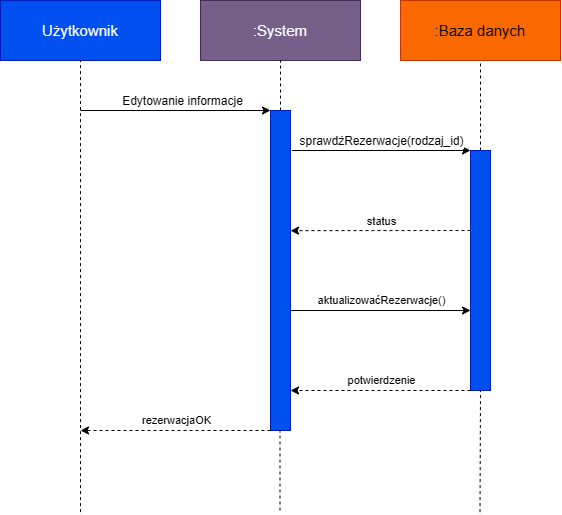

The diagram above was exported from draw.io. Its source (the exported page's mxGraphModel, read from the mxfile embedded in the PNG):
<mxGraphModel dx="858" dy="507" grid="1" gridSize="10" guides="1" tooltips="1" connect="1" arrows="1" fold="1" page="1" pageScale="1" pageWidth="827" pageHeight="1169" math="0" shadow="0">
  <root>
    <mxCell id="0" />
    <mxCell id="1" parent="0" />
    <mxCell id="3omOYRrRf-EG7SIV00Yj-1" parent="1" style="rounded=0;whiteSpace=wrap;html=1;fillColor=#0050ef;fontColor=light-dark(#FFFFFF,#FFFFFF);strokeColor=#001DBC;fontSize=15;" value="Użytkownik" vertex="1">
      <mxGeometry height="60" width="160" x="120" y="50" as="geometry" />
    </mxCell>
    <mxCell id="3omOYRrRf-EG7SIV00Yj-2" parent="1" style="rounded=0;whiteSpace=wrap;html=1;fillColor=#76608a;fontColor=light-dark(#FFFFFF,#FFFFFF);strokeColor=#432D57;fontSize=15;" value=":System" vertex="1">
      <mxGeometry height="60" width="160" x="320" y="50" as="geometry" />
    </mxCell>
    <mxCell id="3omOYRrRf-EG7SIV00Yj-3" parent="1" style="rounded=0;whiteSpace=wrap;html=1;fillColor=#fa6800;fontColor=#000000;strokeColor=#C73500;fontSize=15;" value=":Baza danych" vertex="1">
      <mxGeometry height="60" width="160" x="520" y="50" as="geometry" />
    </mxCell>
    <mxCell id="3omOYRrRf-EG7SIV00Yj-6" edge="1" parent="1" style="endArrow=none;dashed=1;html=1;rounded=0;entryX=0.5;entryY=1;entryDx=0;entryDy=0;" target="3omOYRrRf-EG7SIV00Yj-1" value="">
      <mxGeometry height="50" relative="1" width="50" as="geometry">
        <mxPoint x="200" y="561.5999755859375" as="sourcePoint" />
        <mxPoint x="440" y="190" as="targetPoint" />
      </mxGeometry>
    </mxCell>
    <mxCell id="3omOYRrRf-EG7SIV00Yj-7" edge="1" parent="1" source="3omOYRrRf-EG7SIV00Yj-8" style="endArrow=none;dashed=1;html=1;rounded=0;entryX=0.5;entryY=1;entryDx=0;entryDy=0;exitX=0.5;exitY=0;exitDx=0;exitDy=0;" target="3omOYRrRf-EG7SIV00Yj-2" value="">
      <mxGeometry height="50" relative="1" width="50" as="geometry">
        <mxPoint x="400" y="561.5999755859375" as="sourcePoint" />
        <mxPoint x="400" y="120" as="targetPoint" />
      </mxGeometry>
    </mxCell>
    <mxCell id="3omOYRrRf-EG7SIV00Yj-8" parent="1" style="rounded=0;whiteSpace=wrap;html=1;fillColor=#0050ef;fontColor=#ffffff;strokeColor=#001DBC;" value="" vertex="1">
      <mxGeometry height="320" width="20" x="390" y="160" as="geometry" />
    </mxCell>
    <mxCell id="3omOYRrRf-EG7SIV00Yj-10" edge="1" parent="1" source="3omOYRrRf-EG7SIV00Yj-14" style="endArrow=none;dashed=1;html=1;rounded=0;entryX=0.5;entryY=1;entryDx=0;entryDy=0;exitX=0.5;exitY=0;exitDx=0;exitDy=0;" target="3omOYRrRf-EG7SIV00Yj-3" value="">
      <mxGeometry height="50" relative="1" width="50" as="geometry">
        <mxPoint x="599.6000000000001" y="160" as="sourcePoint" />
        <mxPoint x="599.5" y="120" as="targetPoint" />
      </mxGeometry>
    </mxCell>
    <mxCell id="3omOYRrRf-EG7SIV00Yj-12" edge="1" parent="1" style="endArrow=none;dashed=1;html=1;rounded=0;entryX=0.5;entryY=1;entryDx=0;entryDy=0;" target="3omOYRrRf-EG7SIV00Yj-14" value="">
      <mxGeometry height="50" relative="1" width="50" as="geometry">
        <mxPoint x="599.5" y="561.5999755859375" as="sourcePoint" />
        <mxPoint x="600" y="480" as="targetPoint" />
      </mxGeometry>
    </mxCell>
    <mxCell id="3omOYRrRf-EG7SIV00Yj-14" parent="1" style="rounded=0;whiteSpace=wrap;html=1;fillColor=#0050ef;fontColor=#ffffff;strokeColor=#001DBC;" value="" vertex="1">
      <mxGeometry height="240" width="20" x="590" y="200" as="geometry" />
    </mxCell>
    <mxCell id="3omOYRrRf-EG7SIV00Yj-15" edge="1" parent="1" style="endArrow=none;dashed=1;html=1;rounded=0;entryX=0.5;entryY=1;entryDx=0;entryDy=0;" value="">
      <mxGeometry height="50" relative="1" width="50" as="geometry">
        <mxPoint x="399.5" y="560" as="sourcePoint" />
        <mxPoint x="399.5" y="480" as="targetPoint" />
      </mxGeometry>
    </mxCell>
    <mxCell id="3omOYRrRf-EG7SIV00Yj-16" edge="1" parent="1" style="endArrow=classic;html=1;rounded=0;entryX=0;entryY=0;entryDx=0;entryDy=0;" target="3omOYRrRf-EG7SIV00Yj-8" value="">
      <mxGeometry relative="1" as="geometry">
        <mxPoint x="200" y="160" as="sourcePoint" />
        <mxPoint x="500" y="190" as="targetPoint" />
      </mxGeometry>
    </mxCell>
    <mxCell id="3omOYRrRf-EG7SIV00Yj-17" connectable="0" parent="3omOYRrRf-EG7SIV00Yj-16" style="edgeLabel;resizable=0;html=1;;align=center;verticalAlign=middle;fontSize=12;" value="Edytowanie informacje" vertex="1">
      <mxGeometry relative="1" as="geometry">
        <mxPoint x="6" y="-10" as="offset" />
      </mxGeometry>
    </mxCell>
    <mxCell id="3omOYRrRf-EG7SIV00Yj-18" edge="1" parent="1" source="3omOYRrRf-EG7SIV00Yj-8" style="endArrow=classic;html=1;rounded=0;exitX=1.083;exitY=0.125;exitDx=0;exitDy=0;exitPerimeter=0;entryX=0;entryY=0;entryDx=0;entryDy=0;" target="3omOYRrRf-EG7SIV00Yj-14" value="">
      <mxGeometry relative="1" as="geometry">
        <mxPoint x="360" y="220" as="sourcePoint" />
        <mxPoint x="460" y="220" as="targetPoint" />
      </mxGeometry>
    </mxCell>
    <mxCell id="3omOYRrRf-EG7SIV00Yj-19" connectable="0" parent="3omOYRrRf-EG7SIV00Yj-18" style="edgeLabel;resizable=0;html=1;;align=center;verticalAlign=middle;fontSize=12;" value="sprawdżRezerwacje(rodzaj_id)" vertex="1">
      <mxGeometry relative="1" as="geometry">
        <mxPoint y="-10" as="offset" />
      </mxGeometry>
    </mxCell>
    <mxCell id="3omOYRrRf-EG7SIV00Yj-20" edge="1" parent="1" style="endArrow=classic;html=1;rounded=0;exitX=0;exitY=0.25;exitDx=0;exitDy=0;entryX=1.003;entryY=0.313;entryDx=0;entryDy=0;entryPerimeter=0;dashed=1;" value="">
      <mxGeometry relative="1" as="geometry">
        <mxPoint x="590.0000000000002" y="280" as="sourcePoint" />
        <mxPoint x="410.05999999999995" y="280.1600000000001" as="targetPoint" />
      </mxGeometry>
    </mxCell>
    <mxCell id="3omOYRrRf-EG7SIV00Yj-21" connectable="0" parent="3omOYRrRf-EG7SIV00Yj-20" style="edgeLabel;resizable=0;html=1;;align=center;verticalAlign=middle;" value="s&lt;span style=&quot;background-color: light-dark(#ffffff, var(--ge-dark-color, #121212)); color: light-dark(rgb(0, 0, 0), rgb(255, 255, 255));&quot;&gt;tatus&lt;/span&gt;" vertex="1">
      <mxGeometry relative="1" as="geometry">
        <mxPoint y="-10" as="offset" />
      </mxGeometry>
    </mxCell>
    <mxCell id="3omOYRrRf-EG7SIV00Yj-23" edge="1" parent="1" style="endArrow=classic;html=1;rounded=0;exitX=1;exitY=0.5;exitDx=0;exitDy=0;entryX=0;entryY=0.5;entryDx=0;entryDy=0;" value="">
      <mxGeometry relative="1" as="geometry">
        <mxPoint x="410.0000000000001" y="360" as="sourcePoint" />
        <mxPoint x="590.0000000000002" y="360" as="targetPoint" />
      </mxGeometry>
    </mxCell>
    <mxCell id="3omOYRrRf-EG7SIV00Yj-24" connectable="0" parent="3omOYRrRf-EG7SIV00Yj-23" style="edgeLabel;resizable=0;html=1;;align=center;verticalAlign=middle;" value="aktualizowaćRezerwacje()" vertex="1">
      <mxGeometry relative="1" as="geometry">
        <mxPoint y="-10" as="offset" />
      </mxGeometry>
    </mxCell>
    <mxCell id="3omOYRrRf-EG7SIV00Yj-25" edge="1" parent="1" style="endArrow=classic;html=1;rounded=0;exitX=0;exitY=0.25;exitDx=0;exitDy=0;entryX=1.003;entryY=0.313;entryDx=0;entryDy=0;entryPerimeter=0;dashed=1;" value="">
      <mxGeometry relative="1" as="geometry">
        <mxPoint x="590" y="440" as="sourcePoint" />
        <mxPoint x="410" y="440" as="targetPoint" />
      </mxGeometry>
    </mxCell>
    <mxCell id="3omOYRrRf-EG7SIV00Yj-26" connectable="0" parent="3omOYRrRf-EG7SIV00Yj-25" style="edgeLabel;resizable=0;html=1;;align=center;verticalAlign=middle;" value="potwierdzenie" vertex="1">
      <mxGeometry relative="1" as="geometry">
        <mxPoint y="-10" as="offset" />
      </mxGeometry>
    </mxCell>
    <mxCell id="3omOYRrRf-EG7SIV00Yj-27" edge="1" parent="1" style="endArrow=classic;html=1;rounded=0;exitX=0;exitY=0.25;exitDx=0;exitDy=0;dashed=1;" value="">
      <mxGeometry relative="1" as="geometry">
        <mxPoint x="390" y="480" as="sourcePoint" />
        <mxPoint x="200" y="480" as="targetPoint" />
      </mxGeometry>
    </mxCell>
    <mxCell id="3omOYRrRf-EG7SIV00Yj-28" connectable="0" parent="3omOYRrRf-EG7SIV00Yj-27" style="edgeLabel;resizable=0;html=1;;align=center;verticalAlign=middle;" value="rezerwacjaOK" vertex="1">
      <mxGeometry relative="1" as="geometry">
        <mxPoint y="-10" as="offset" />
      </mxGeometry>
    </mxCell>
  </root>
</mxGraphModel>